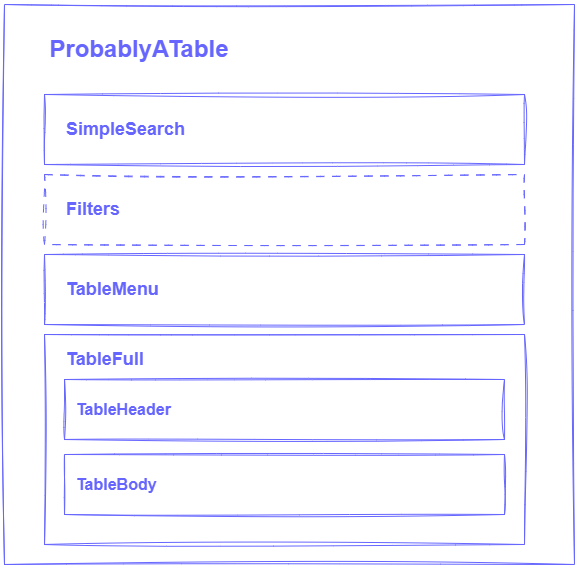

The diagram above was exported from draw.io. Its source (the exported page's mxGraphModel, read from the mxfile embedded in the PNG):
<mxGraphModel dx="1213" dy="722" grid="1" gridSize="10" guides="1" tooltips="1" connect="1" arrows="1" fold="1" page="1" pageScale="1" pageWidth="850" pageHeight="1100" math="0" shadow="0">
  <root>
    <mxCell id="0" />
    <mxCell id="1" parent="0" />
    <mxCell id="9B7wNnAtyj_d3oW1Vaky-1" parent="1" style="rounded=0;whiteSpace=wrap;html=1;sketch=1;curveFitting=1;jiggle=2;glass=0;shadow=0;strokeWidth=1;fillColor=none;strokeColor=#6666FF;" value="" vertex="1">
      <mxGeometry height="560" width="570" x="120" as="geometry" />
    </mxCell>
    <mxCell id="9B7wNnAtyj_d3oW1Vaky-3" parent="1" style="text;html=1;whiteSpace=wrap;strokeColor=none;fillColor=none;align=center;verticalAlign=middle;rounded=0;" value="&lt;font style=&quot;font-size: 24px; color: rgb(102, 102, 255);&quot;&gt;&lt;b style=&quot;&quot;&gt;ProbablyATable&lt;/b&gt;&lt;/font&gt;" vertex="1">
      <mxGeometry height="30" width="230" x="140" y="30" as="geometry" />
    </mxCell>
    <mxCell id="9B7wNnAtyj_d3oW1Vaky-4" parent="1" style="rounded=0;whiteSpace=wrap;html=1;dashed=1;dashPattern=8 8;sketch=1;curveFitting=1;jiggle=2;fillColor=none;strokeColor=#6666FF;" value="" vertex="1">
      <mxGeometry height="70" width="480" x="160" y="170" as="geometry" />
    </mxCell>
    <mxCell id="9B7wNnAtyj_d3oW1Vaky-5" parent="1" style="text;html=1;whiteSpace=wrap;strokeColor=none;fillColor=none;align=left;verticalAlign=middle;rounded=0;" value="&lt;font style=&quot;font-size: 18px; color: rgb(102, 102, 255);&quot;&gt;&lt;b style=&quot;&quot;&gt;Filters&lt;/b&gt;&lt;/font&gt;" vertex="1">
      <mxGeometry height="30" width="150" x="180" y="190" as="geometry" />
    </mxCell>
    <mxCell id="9B7wNnAtyj_d3oW1Vaky-6" parent="1" style="rounded=0;whiteSpace=wrap;html=1;sketch=1;curveFitting=1;jiggle=2;fillColor=none;strokeColor=#6666FF;" value="" vertex="1">
      <mxGeometry height="70" width="480" x="160" y="250" as="geometry" />
    </mxCell>
    <mxCell id="9B7wNnAtyj_d3oW1Vaky-7" parent="1" style="text;html=1;whiteSpace=wrap;strokeColor=none;fillColor=none;align=left;verticalAlign=middle;rounded=0;" value="&lt;font style=&quot;font-size: 18px; color: rgb(102, 102, 255);&quot;&gt;&lt;b style=&quot;&quot;&gt;TableMenu&lt;/b&gt;&lt;/font&gt;" vertex="1">
      <mxGeometry height="30" width="140" x="180" y="270" as="geometry" />
    </mxCell>
    <mxCell id="9B7wNnAtyj_d3oW1Vaky-8" parent="1" style="rounded=0;whiteSpace=wrap;html=1;sketch=1;curveFitting=1;jiggle=2;fillColor=none;strokeColor=#6666FF;" value="" vertex="1">
      <mxGeometry height="210" width="480" x="160" y="330" as="geometry" />
    </mxCell>
    <mxCell id="9B7wNnAtyj_d3oW1Vaky-9" parent="1" style="text;html=1;whiteSpace=wrap;strokeColor=none;fillColor=none;align=left;verticalAlign=middle;rounded=0;" value="&lt;font style=&quot;font-size: 18px; color: rgb(102, 102, 255);&quot;&gt;&lt;b style=&quot;&quot;&gt;TableFull&lt;/b&gt;&lt;/font&gt;" vertex="1">
      <mxGeometry height="30" width="140" x="180" y="340" as="geometry" />
    </mxCell>
    <mxCell id="9B7wNnAtyj_d3oW1Vaky-10" parent="1" style="rounded=0;whiteSpace=wrap;html=1;sketch=1;curveFitting=1;jiggle=2;fillColor=none;strokeColor=#6666FF;" value="" vertex="1">
      <mxGeometry height="60" width="440" x="180" y="375" as="geometry" />
    </mxCell>
    <mxCell id="9B7wNnAtyj_d3oW1Vaky-11" parent="1" style="rounded=0;whiteSpace=wrap;html=1;sketch=1;curveFitting=1;jiggle=2;fillColor=none;strokeColor=#6666FF;" value="" vertex="1">
      <mxGeometry height="60" width="440" x="180" y="450" as="geometry" />
    </mxCell>
    <mxCell id="9B7wNnAtyj_d3oW1Vaky-12" parent="1" style="text;html=1;whiteSpace=wrap;strokeColor=none;fillColor=none;align=left;verticalAlign=middle;rounded=0;" value="&lt;font style=&quot;font-size: 16px; color: rgb(102, 102, 255);&quot;&gt;&lt;b style=&quot;&quot;&gt;TableHeader&lt;/b&gt;&lt;/font&gt;" vertex="1">
      <mxGeometry height="30" width="100" x="190" y="390" as="geometry" />
    </mxCell>
    <mxCell id="9B7wNnAtyj_d3oW1Vaky-13" parent="1" style="text;html=1;whiteSpace=wrap;strokeColor=none;fillColor=none;align=left;verticalAlign=middle;rounded=0;" value="&lt;font style=&quot;font-size: 16px; color: rgb(102, 102, 255);&quot;&gt;&lt;b style=&quot;&quot;&gt;TableBody&lt;/b&gt;&lt;/font&gt;" vertex="1">
      <mxGeometry height="30" width="100" x="190" y="465" as="geometry" />
    </mxCell>
    <mxCell id="9B7wNnAtyj_d3oW1Vaky-14" parent="1" style="rounded=0;whiteSpace=wrap;html=1;sketch=1;curveFitting=1;jiggle=2;fillColor=none;strokeColor=#6666FF;" value="" vertex="1">
      <mxGeometry height="70" width="480" x="160" y="90" as="geometry" />
    </mxCell>
    <mxCell id="9B7wNnAtyj_d3oW1Vaky-15" parent="1" style="text;html=1;whiteSpace=wrap;strokeColor=none;fillColor=none;align=left;verticalAlign=middle;rounded=0;" value="&lt;font style=&quot;font-size: 18px; color: rgb(102, 102, 255);&quot;&gt;&lt;b style=&quot;&quot;&gt;SimpleSearch&lt;/b&gt;&lt;/font&gt;" vertex="1">
      <mxGeometry height="30" width="150" x="180" y="110" as="geometry" />
    </mxCell>
  </root>
</mxGraphModel>